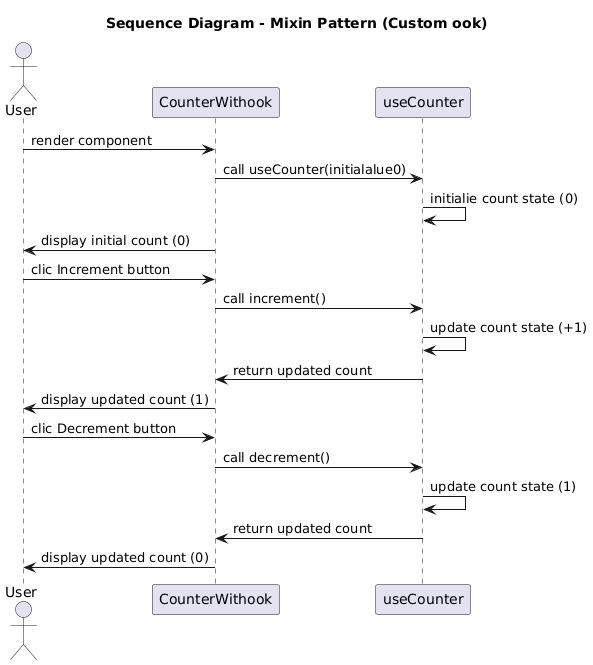

The diagram above was rendered by PlantUML. Its source (embedded in the PNG):
@startuml
title Sequence Diagram - Mixin Pattern (Custom Hook)

actor User
participant CounterWithHook
participant useCounter

User -> CounterWithHook : render component
CounterWithHook -> useCounter : call useCounter(initialValue=0)
useCounter -> useCounter : initialize count state (0)
CounterWithHook -> User : display initial count (0)

User -> CounterWithHook : click Increment button
CounterWithHook -> useCounter : call increment()
useCounter -> useCounter : update count state (+1)
useCounter -> CounterWithHook : return updated count
CounterWithHook -> User : display updated count (1)

User -> CounterWithHook : click Decrement button
CounterWithHook -> useCounter : call decrement()
useCounter -> useCounter : update count state (-1)
useCounter -> CounterWithHook : return updated count
CounterWithHook -> User : display updated count (0)
@enduml